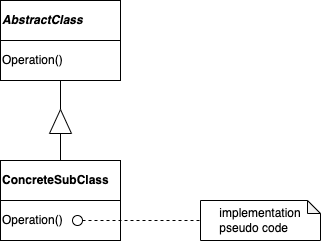

The diagram above was exported from draw.io. Its source (the exported page's mxGraphModel, read from the mxfile embedded in the PNG):
<mxGraphModel dx="1033" dy="369" grid="1" gridSize="10" guides="1" tooltips="1" connect="1" arrows="1" fold="1" page="1" pageScale="1" pageWidth="850" pageHeight="1100" math="0" shadow="0">
  <root>
    <mxCell id="0" />
    <mxCell id="1" parent="0" />
    <mxCell id="2" value="&lt;b&gt;&lt;i&gt;AbstractClass&lt;/i&gt;&lt;/b&gt;" style="rounded=0;whiteSpace=wrap;html=1;align=left;" vertex="1" parent="1">
      <mxGeometry x="400" y="440" width="120" height="40" as="geometry" />
    </mxCell>
    <mxCell id="3" value="Operation()" style="rounded=0;whiteSpace=wrap;html=1;align=left;" vertex="1" parent="1">
      <mxGeometry x="400" y="480" width="120" height="40" as="geometry" />
    </mxCell>
    <mxCell id="4" value="" style="endArrow=none;html=1;rounded=0;entryX=0.5;entryY=1;entryDx=0;entryDy=0;exitX=1;exitY=0.5;exitDx=0;exitDy=0;" edge="1" source="6" target="3" parent="1">
      <mxGeometry width="50" height="50" relative="1" as="geometry">
        <mxPoint x="420" y="540" as="sourcePoint" />
        <mxPoint x="540" y="570" as="targetPoint" />
      </mxGeometry>
    </mxCell>
    <mxCell id="5" value="&lt;b&gt;ConcreteSubClass&lt;/b&gt;" style="rounded=0;whiteSpace=wrap;html=1;align=left;" vertex="1" parent="1">
      <mxGeometry x="400" y="600" width="120" height="40" as="geometry" />
    </mxCell>
    <mxCell id="6" value="" style="triangle;whiteSpace=wrap;html=1;rotation=-90;" vertex="1" parent="1">
      <mxGeometry x="448" y="550" width="24" height="22" as="geometry" />
    </mxCell>
    <mxCell id="7" value="" style="endArrow=none;html=1;rounded=0;entryX=0;entryY=0.5;entryDx=0;entryDy=0;exitX=0.5;exitY=0;exitDx=0;exitDy=0;" edge="1" source="5" target="6" parent="1">
      <mxGeometry width="50" height="50" relative="1" as="geometry">
        <mxPoint x="459.75" y="596" as="sourcePoint" />
        <mxPoint x="459.75" y="572" as="targetPoint" />
      </mxGeometry>
    </mxCell>
    <mxCell id="8" value="Operation()" style="rounded=0;whiteSpace=wrap;html=1;align=left;" vertex="1" parent="1">
      <mxGeometry x="400" y="640" width="120" height="40" as="geometry" />
    </mxCell>
    <mxCell id="9" value="" style="ellipse;whiteSpace=wrap;html=1;aspect=fixed;" vertex="1" parent="1">
      <mxGeometry x="472" y="655" width="10" height="10" as="geometry" />
    </mxCell>
    <mxCell id="10" value="&lt;div style=&quot;text-align: left&quot;&gt;&lt;span&gt;implementation&lt;/span&gt;&lt;/div&gt;&lt;div style=&quot;text-align: left&quot;&gt;&lt;span&gt;pseudo code&lt;/span&gt;&lt;/div&gt;" style="shape=note;whiteSpace=wrap;html=1;backgroundOutline=1;darkOpacity=0.05;size=13;" vertex="1" parent="1">
      <mxGeometry x="600" y="640" width="120" height="40" as="geometry" />
    </mxCell>
    <mxCell id="11" value="" style="endArrow=none;dashed=1;html=1;rounded=0;entryX=0;entryY=0.5;entryDx=0;entryDy=0;entryPerimeter=0;exitX=1;exitY=0.5;exitDx=0;exitDy=0;" edge="1" source="9" target="10" parent="1">
      <mxGeometry width="50" height="50" relative="1" as="geometry">
        <mxPoint x="320" y="580" as="sourcePoint" />
        <mxPoint x="370" y="530" as="targetPoint" />
      </mxGeometry>
    </mxCell>
  </root>
</mxGraphModel>